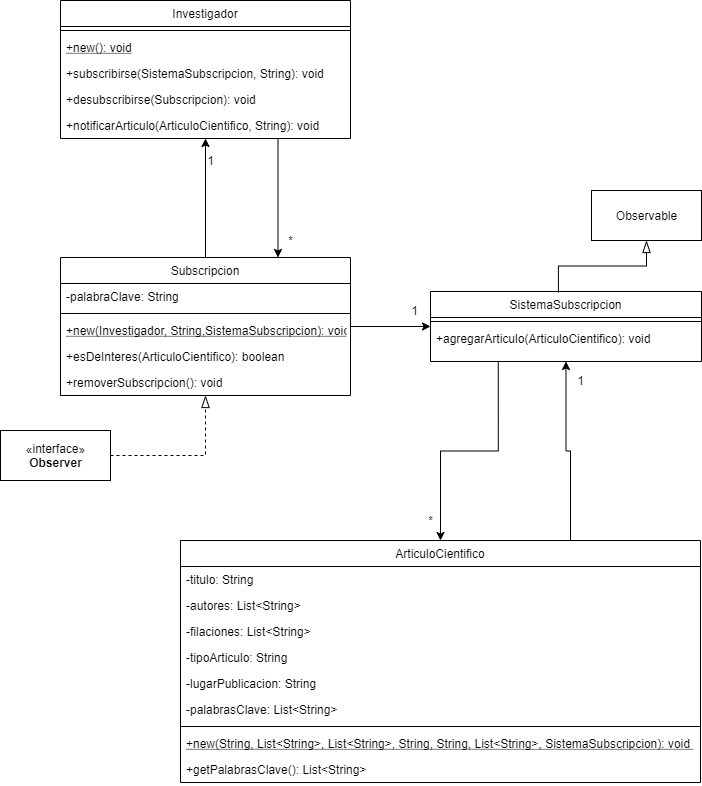

The diagram above was exported from draw.io. Its source (the exported page's mxGraphModel, read from the mxfile embedded in the PNG):
<mxGraphModel dx="573" dy="813" grid="1" gridSize="10" guides="1" tooltips="1" connect="1" arrows="1" fold="1" page="1" pageScale="1" pageWidth="827" pageHeight="1169" math="0" shadow="0">
  <root>
    <mxCell id="WIyWlLk6GJQsqaUBKTNV-0" />
    <mxCell id="WIyWlLk6GJQsqaUBKTNV-1" parent="WIyWlLk6GJQsqaUBKTNV-0" />
    <mxCell id="c0Fa4EvcEqQHnGJi00N_-24" style="edgeStyle=orthogonalEdgeStyle;rounded=0;orthogonalLoop=1;jettySize=auto;html=1;exitX=0.75;exitY=0;exitDx=0;exitDy=0;entryX=0.5;entryY=1;entryDx=0;entryDy=0;" edge="1" parent="WIyWlLk6GJQsqaUBKTNV-1" source="zkfFHV4jXpPFQw0GAbJ--6" target="T0Ik8RB4GJXZaQrxAAaG-24">
      <mxGeometry relative="1" as="geometry" />
    </mxCell>
    <mxCell id="zkfFHV4jXpPFQw0GAbJ--6" value="ArticuloCientifico" style="swimlane;fontStyle=0;align=center;verticalAlign=top;childLayout=stackLayout;horizontal=1;startSize=26;horizontalStack=0;resizeParent=1;resizeLast=0;collapsible=1;marginBottom=0;rounded=0;shadow=0;strokeWidth=1;" parent="WIyWlLk6GJQsqaUBKTNV-1" vertex="1">
      <mxGeometry x="190" y="730" width="520" height="242" as="geometry">
        <mxRectangle x="130" y="380" width="160" height="26" as="alternateBounds" />
      </mxGeometry>
    </mxCell>
    <mxCell id="zkfFHV4jXpPFQw0GAbJ--7" value="-titulo: String" style="text;align=left;verticalAlign=top;spacingLeft=4;spacingRight=4;overflow=hidden;rotatable=0;points=[[0,0.5],[1,0.5]];portConstraint=eastwest;" parent="zkfFHV4jXpPFQw0GAbJ--6" vertex="1">
      <mxGeometry y="26" width="520" height="26" as="geometry" />
    </mxCell>
    <mxCell id="T0Ik8RB4GJXZaQrxAAaG-1" value="-autores: List&lt;String&gt;" style="text;align=left;verticalAlign=top;spacingLeft=4;spacingRight=4;overflow=hidden;rotatable=0;points=[[0,0.5],[1,0.5]];portConstraint=eastwest;" parent="zkfFHV4jXpPFQw0GAbJ--6" vertex="1">
      <mxGeometry y="52" width="520" height="26" as="geometry" />
    </mxCell>
    <mxCell id="T0Ik8RB4GJXZaQrxAAaG-4" value="-filaciones: List&lt;String&gt;" style="text;align=left;verticalAlign=top;spacingLeft=4;spacingRight=4;overflow=hidden;rotatable=0;points=[[0,0.5],[1,0.5]];portConstraint=eastwest;" parent="zkfFHV4jXpPFQw0GAbJ--6" vertex="1">
      <mxGeometry y="78" width="520" height="26" as="geometry" />
    </mxCell>
    <mxCell id="T0Ik8RB4GJXZaQrxAAaG-0" value="-tipoArticulo: String" style="text;align=left;verticalAlign=top;spacingLeft=4;spacingRight=4;overflow=hidden;rotatable=0;points=[[0,0.5],[1,0.5]];portConstraint=eastwest;" parent="zkfFHV4jXpPFQw0GAbJ--6" vertex="1">
      <mxGeometry y="104" width="520" height="26" as="geometry" />
    </mxCell>
    <mxCell id="T0Ik8RB4GJXZaQrxAAaG-3" value="-lugarPublicacion: String" style="text;align=left;verticalAlign=top;spacingLeft=4;spacingRight=4;overflow=hidden;rotatable=0;points=[[0,0.5],[1,0.5]];portConstraint=eastwest;" parent="zkfFHV4jXpPFQw0GAbJ--6" vertex="1">
      <mxGeometry y="130" width="520" height="26" as="geometry" />
    </mxCell>
    <mxCell id="T0Ik8RB4GJXZaQrxAAaG-2" value="-palabrasClave: List&lt;String&gt;" style="text;align=left;verticalAlign=top;spacingLeft=4;spacingRight=4;overflow=hidden;rotatable=0;points=[[0,0.5],[1,0.5]];portConstraint=eastwest;" parent="zkfFHV4jXpPFQw0GAbJ--6" vertex="1">
      <mxGeometry y="156" width="520" height="26" as="geometry" />
    </mxCell>
    <mxCell id="zkfFHV4jXpPFQw0GAbJ--9" value="" style="line;html=1;strokeWidth=1;align=left;verticalAlign=middle;spacingTop=-1;spacingLeft=3;spacingRight=3;rotatable=0;labelPosition=right;points=[];portConstraint=eastwest;" parent="zkfFHV4jXpPFQw0GAbJ--6" vertex="1">
      <mxGeometry y="182" width="520" height="8" as="geometry" />
    </mxCell>
    <mxCell id="c0Fa4EvcEqQHnGJi00N_-21" value="+new(String, List&lt;String&gt;, List&lt;String&gt;, String, String, List&lt;String&gt;, SistemaSubscripcion): void " style="text;align=left;verticalAlign=top;spacingLeft=4;spacingRight=4;overflow=hidden;rotatable=0;points=[[0,0.5],[1,0.5]];portConstraint=eastwest;fontStyle=4" vertex="1" parent="zkfFHV4jXpPFQw0GAbJ--6">
      <mxGeometry y="190" width="520" height="26" as="geometry" />
    </mxCell>
    <mxCell id="c0Fa4EvcEqQHnGJi00N_-20" value="+getPalabrasClave(): List&lt;String&gt;" style="text;align=left;verticalAlign=top;spacingLeft=4;spacingRight=4;overflow=hidden;rotatable=0;points=[[0,0.5],[1,0.5]];portConstraint=eastwest;" vertex="1" parent="zkfFHV4jXpPFQw0GAbJ--6">
      <mxGeometry y="216" width="520" height="26" as="geometry" />
    </mxCell>
    <mxCell id="c0Fa4EvcEqQHnGJi00N_-29" style="edgeStyle=orthogonalEdgeStyle;rounded=0;orthogonalLoop=1;jettySize=auto;html=1;exitX=0.75;exitY=1;exitDx=0;exitDy=0;entryX=0.75;entryY=0;entryDx=0;entryDy=0;" edge="1" parent="WIyWlLk6GJQsqaUBKTNV-1" source="T0Ik8RB4GJXZaQrxAAaG-5" target="c0Fa4EvcEqQHnGJi00N_-2">
      <mxGeometry relative="1" as="geometry" />
    </mxCell>
    <mxCell id="T0Ik8RB4GJXZaQrxAAaG-5" value="Investigador" style="swimlane;fontStyle=0;align=center;verticalAlign=top;childLayout=stackLayout;horizontal=1;startSize=26;horizontalStack=0;resizeParent=1;resizeLast=0;collapsible=1;marginBottom=0;rounded=0;shadow=0;strokeWidth=1;" parent="WIyWlLk6GJQsqaUBKTNV-1" vertex="1">
      <mxGeometry x="70" y="190" width="290" height="138" as="geometry">
        <mxRectangle x="70" y="190" width="160" height="26" as="alternateBounds" />
      </mxGeometry>
    </mxCell>
    <mxCell id="T0Ik8RB4GJXZaQrxAAaG-12" value="" style="line;html=1;strokeWidth=1;align=left;verticalAlign=middle;spacingTop=-1;spacingLeft=3;spacingRight=3;rotatable=0;labelPosition=right;points=[];portConstraint=eastwest;" parent="T0Ik8RB4GJXZaQrxAAaG-5" vertex="1">
      <mxGeometry y="26" width="290" height="8" as="geometry" />
    </mxCell>
    <mxCell id="c0Fa4EvcEqQHnGJi00N_-7" value="+new(): void" style="text;align=left;verticalAlign=top;spacingLeft=4;spacingRight=4;overflow=hidden;rotatable=0;points=[[0,0.5],[1,0.5]];portConstraint=eastwest;fontStyle=4" vertex="1" parent="T0Ik8RB4GJXZaQrxAAaG-5">
      <mxGeometry y="34" width="290" height="26" as="geometry" />
    </mxCell>
    <mxCell id="T0Ik8RB4GJXZaQrxAAaG-13" value="+subscribirse(SistemaSubscripcion, String): void" style="text;align=left;verticalAlign=top;spacingLeft=4;spacingRight=4;overflow=hidden;rotatable=0;points=[[0,0.5],[1,0.5]];portConstraint=eastwest;fontStyle=0" parent="T0Ik8RB4GJXZaQrxAAaG-5" vertex="1">
      <mxGeometry y="60" width="290" height="26" as="geometry" />
    </mxCell>
    <mxCell id="c0Fa4EvcEqQHnGJi00N_-0" value="+desubscribirse(Subscripcion): void" style="text;align=left;verticalAlign=top;spacingLeft=4;spacingRight=4;overflow=hidden;rotatable=0;points=[[0,0.5],[1,0.5]];portConstraint=eastwest;fontStyle=0" vertex="1" parent="T0Ik8RB4GJXZaQrxAAaG-5">
      <mxGeometry y="86" width="290" height="26" as="geometry" />
    </mxCell>
    <mxCell id="c0Fa4EvcEqQHnGJi00N_-1" value="+notificarArticulo(ArticuloCientifico, String): void" style="text;align=left;verticalAlign=top;spacingLeft=4;spacingRight=4;overflow=hidden;rotatable=0;points=[[0,0.5],[1,0.5]];portConstraint=eastwest;fontStyle=0" vertex="1" parent="T0Ik8RB4GJXZaQrxAAaG-5">
      <mxGeometry y="112" width="290" height="26" as="geometry" />
    </mxCell>
    <mxCell id="c0Fa4EvcEqQHnGJi00N_-22" style="edgeStyle=orthogonalEdgeStyle;rounded=0;orthogonalLoop=1;jettySize=auto;html=1;entryX=0.5;entryY=0;entryDx=0;entryDy=0;exitX=0.25;exitY=1;exitDx=0;exitDy=0;" edge="1" parent="WIyWlLk6GJQsqaUBKTNV-1" source="T0Ik8RB4GJXZaQrxAAaG-24" target="zkfFHV4jXpPFQw0GAbJ--6">
      <mxGeometry relative="1" as="geometry" />
    </mxCell>
    <mxCell id="T0Ik8RB4GJXZaQrxAAaG-24" value="SistemaSubscripcion" style="swimlane;fontStyle=0;align=center;verticalAlign=top;childLayout=stackLayout;horizontal=1;startSize=26;horizontalStack=0;resizeParent=1;resizeLast=0;collapsible=1;marginBottom=0;rounded=0;shadow=0;strokeWidth=1;" parent="WIyWlLk6GJQsqaUBKTNV-1" vertex="1">
      <mxGeometry x="440" y="481" width="271" height="70" as="geometry">
        <mxRectangle x="460" y="447" width="160" height="26" as="alternateBounds" />
      </mxGeometry>
    </mxCell>
    <mxCell id="T0Ik8RB4GJXZaQrxAAaG-26" value="" style="line;html=1;strokeWidth=1;align=left;verticalAlign=middle;spacingTop=-1;spacingLeft=3;spacingRight=3;rotatable=0;labelPosition=right;points=[];portConstraint=eastwest;" parent="T0Ik8RB4GJXZaQrxAAaG-24" vertex="1">
      <mxGeometry y="26" width="271" height="8" as="geometry" />
    </mxCell>
    <mxCell id="T0Ik8RB4GJXZaQrxAAaG-27" value="+agregarArticulo(ArticuloCientifico): void" style="text;align=left;verticalAlign=top;spacingLeft=4;spacingRight=4;overflow=hidden;rotatable=0;points=[[0,0.5],[1,0.5]];portConstraint=eastwest;fontStyle=0" parent="T0Ik8RB4GJXZaQrxAAaG-24" vertex="1">
      <mxGeometry y="34" width="271" height="26" as="geometry" />
    </mxCell>
    <mxCell id="c0Fa4EvcEqQHnGJi00N_-9" style="edgeStyle=orthogonalEdgeStyle;rounded=0;orthogonalLoop=1;jettySize=auto;html=1;entryX=0.5;entryY=1;entryDx=0;entryDy=0;" edge="1" parent="WIyWlLk6GJQsqaUBKTNV-1" source="c0Fa4EvcEqQHnGJi00N_-2" target="T0Ik8RB4GJXZaQrxAAaG-5">
      <mxGeometry relative="1" as="geometry">
        <mxPoint x="450" y="290" as="targetPoint" />
      </mxGeometry>
    </mxCell>
    <mxCell id="c0Fa4EvcEqQHnGJi00N_-10" style="edgeStyle=orthogonalEdgeStyle;rounded=0;orthogonalLoop=1;jettySize=auto;html=1;entryX=0;entryY=0.5;entryDx=0;entryDy=0;" edge="1" parent="WIyWlLk6GJQsqaUBKTNV-1" source="c0Fa4EvcEqQHnGJi00N_-2" target="T0Ik8RB4GJXZaQrxAAaG-24">
      <mxGeometry relative="1" as="geometry" />
    </mxCell>
    <mxCell id="c0Fa4EvcEqQHnGJi00N_-2" value="Subscripcion" style="swimlane;fontStyle=0;align=center;verticalAlign=top;childLayout=stackLayout;horizontal=1;startSize=26;horizontalStack=0;resizeParent=1;resizeLast=0;collapsible=1;marginBottom=0;rounded=0;shadow=0;strokeWidth=1;" vertex="1" parent="WIyWlLk6GJQsqaUBKTNV-1">
      <mxGeometry x="70" y="447" width="290" height="138" as="geometry">
        <mxRectangle x="70" y="447" width="160" height="26" as="alternateBounds" />
      </mxGeometry>
    </mxCell>
    <mxCell id="c0Fa4EvcEqQHnGJi00N_-8" value="-palabraClave: String" style="text;align=left;verticalAlign=top;spacingLeft=4;spacingRight=4;overflow=hidden;rotatable=0;points=[[0,0.5],[1,0.5]];portConstraint=eastwest;fontStyle=0" vertex="1" parent="c0Fa4EvcEqQHnGJi00N_-2">
      <mxGeometry y="26" width="290" height="26" as="geometry" />
    </mxCell>
    <mxCell id="c0Fa4EvcEqQHnGJi00N_-3" value="" style="line;html=1;strokeWidth=1;align=left;verticalAlign=middle;spacingTop=-1;spacingLeft=3;spacingRight=3;rotatable=0;labelPosition=right;points=[];portConstraint=eastwest;" vertex="1" parent="c0Fa4EvcEqQHnGJi00N_-2">
      <mxGeometry y="52" width="290" height="8" as="geometry" />
    </mxCell>
    <mxCell id="c0Fa4EvcEqQHnGJi00N_-4" value="+new(Investigador, String,SistemaSubscripcion): void" style="text;align=left;verticalAlign=top;spacingLeft=4;spacingRight=4;overflow=hidden;rotatable=0;points=[[0,0.5],[1,0.5]];portConstraint=eastwest;fontStyle=4" vertex="1" parent="c0Fa4EvcEqQHnGJi00N_-2">
      <mxGeometry y="60" width="290" height="26" as="geometry" />
    </mxCell>
    <mxCell id="c0Fa4EvcEqQHnGJi00N_-5" value="+esDeInteres(ArticuloCientifico): boolean" style="text;align=left;verticalAlign=top;spacingLeft=4;spacingRight=4;overflow=hidden;rotatable=0;points=[[0,0.5],[1,0.5]];portConstraint=eastwest;fontStyle=0" vertex="1" parent="c0Fa4EvcEqQHnGJi00N_-2">
      <mxGeometry y="86" width="290" height="26" as="geometry" />
    </mxCell>
    <mxCell id="c0Fa4EvcEqQHnGJi00N_-6" value="+removerSubscripcion(): void" style="text;align=left;verticalAlign=top;spacingLeft=4;spacingRight=4;overflow=hidden;rotatable=0;points=[[0,0.5],[1,0.5]];portConstraint=eastwest;fontStyle=0" vertex="1" parent="c0Fa4EvcEqQHnGJi00N_-2">
      <mxGeometry y="112" width="290" height="26" as="geometry" />
    </mxCell>
    <mxCell id="c0Fa4EvcEqQHnGJi00N_-23" value="*" style="text;html=1;align=center;verticalAlign=middle;resizable=0;points=[];autosize=1;strokeColor=none;" vertex="1" parent="WIyWlLk6GJQsqaUBKTNV-1">
      <mxGeometry x="430" y="700" width="20" height="20" as="geometry" />
    </mxCell>
    <mxCell id="c0Fa4EvcEqQHnGJi00N_-25" value="1" style="text;html=1;align=center;verticalAlign=middle;resizable=0;points=[];autosize=1;strokeColor=none;" vertex="1" parent="WIyWlLk6GJQsqaUBKTNV-1">
      <mxGeometry x="580" y="560" width="20" height="20" as="geometry" />
    </mxCell>
    <mxCell id="c0Fa4EvcEqQHnGJi00N_-26" value="1" style="text;html=1;align=center;verticalAlign=middle;resizable=0;points=[];autosize=1;strokeColor=none;" vertex="1" parent="WIyWlLk6GJQsqaUBKTNV-1">
      <mxGeometry x="414" y="490" width="20" height="20" as="geometry" />
    </mxCell>
    <mxCell id="c0Fa4EvcEqQHnGJi00N_-27" value="1" style="text;html=1;align=center;verticalAlign=middle;resizable=0;points=[];autosize=1;strokeColor=none;" vertex="1" parent="WIyWlLk6GJQsqaUBKTNV-1">
      <mxGeometry x="210" y="340" width="20" height="20" as="geometry" />
    </mxCell>
    <mxCell id="c0Fa4EvcEqQHnGJi00N_-30" value="*" style="text;html=1;align=center;verticalAlign=middle;resizable=0;points=[];autosize=1;strokeColor=none;" vertex="1" parent="WIyWlLk6GJQsqaUBKTNV-1">
      <mxGeometry x="290" y="420" width="20" height="20" as="geometry" />
    </mxCell>
    <mxCell id="c0Fa4EvcEqQHnGJi00N_-32" style="edgeStyle=orthogonalEdgeStyle;rounded=0;orthogonalLoop=1;jettySize=auto;html=1;exitX=1;exitY=0.5;exitDx=0;exitDy=0;entryX=0.5;entryY=1;entryDx=0;entryDy=0;dashed=1;endArrow=blockThin;endFill=0;endSize=10;startSize=10;" edge="1" parent="WIyWlLk6GJQsqaUBKTNV-1" source="c0Fa4EvcEqQHnGJi00N_-31" target="c0Fa4EvcEqQHnGJi00N_-2">
      <mxGeometry relative="1" as="geometry">
        <mxPoint x="220" y="590" as="targetPoint" />
      </mxGeometry>
    </mxCell>
    <mxCell id="c0Fa4EvcEqQHnGJi00N_-31" value="«interface»&lt;br&gt;&lt;b&gt;Observer&lt;/b&gt;" style="html=1;" vertex="1" parent="WIyWlLk6GJQsqaUBKTNV-1">
      <mxGeometry x="10" y="620" width="110" height="50" as="geometry" />
    </mxCell>
    <mxCell id="c0Fa4EvcEqQHnGJi00N_-34" style="edgeStyle=orthogonalEdgeStyle;rounded=0;orthogonalLoop=1;jettySize=auto;html=1;exitX=0.472;exitY=0.014;exitDx=0;exitDy=0;entryX=0.5;entryY=1;entryDx=0;entryDy=0;endArrow=blockThin;endFill=0;startSize=10;endSize=10;exitPerimeter=0;" edge="1" parent="WIyWlLk6GJQsqaUBKTNV-1" source="T0Ik8RB4GJXZaQrxAAaG-24" target="c0Fa4EvcEqQHnGJi00N_-33">
      <mxGeometry relative="1" as="geometry" />
    </mxCell>
    <mxCell id="c0Fa4EvcEqQHnGJi00N_-33" value="Observable" style="html=1;" vertex="1" parent="WIyWlLk6GJQsqaUBKTNV-1">
      <mxGeometry x="601" y="380" width="110" height="50" as="geometry" />
    </mxCell>
  </root>
</mxGraphModel>